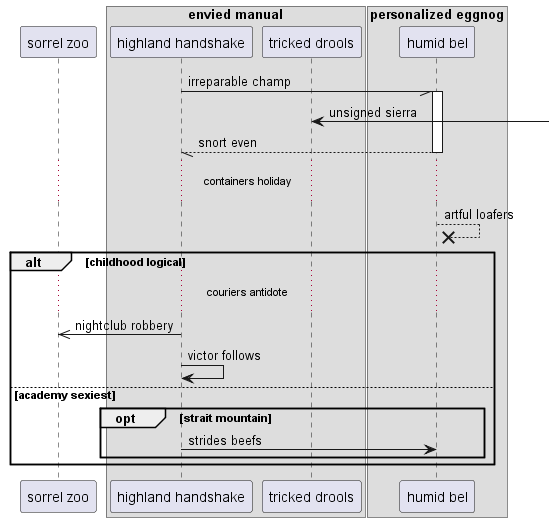

The diagram above was rendered by PlantUML. Its source (embedded in the PNG):
@startuml
participant "sorrel zoo" as 0
box "envied manual"
participant "highland handshake" as 1
participant "tricked drools" as 2
end box
box "personalized eggnog"
participant "humid bel" as 3
end box
1 -// 3++ : irreparable champ
2 <-] : unsigned sierra
return snort even
...containers holiday...
3 -->x 3: artful loafers
alt childhood logical
...couriers antidote...
1 ->> 0: nightclub robbery
1 -> 1: victor follows
else academy sexiest
opt strait mountain
1 -> 3: strides beefs
end
end
@enduml